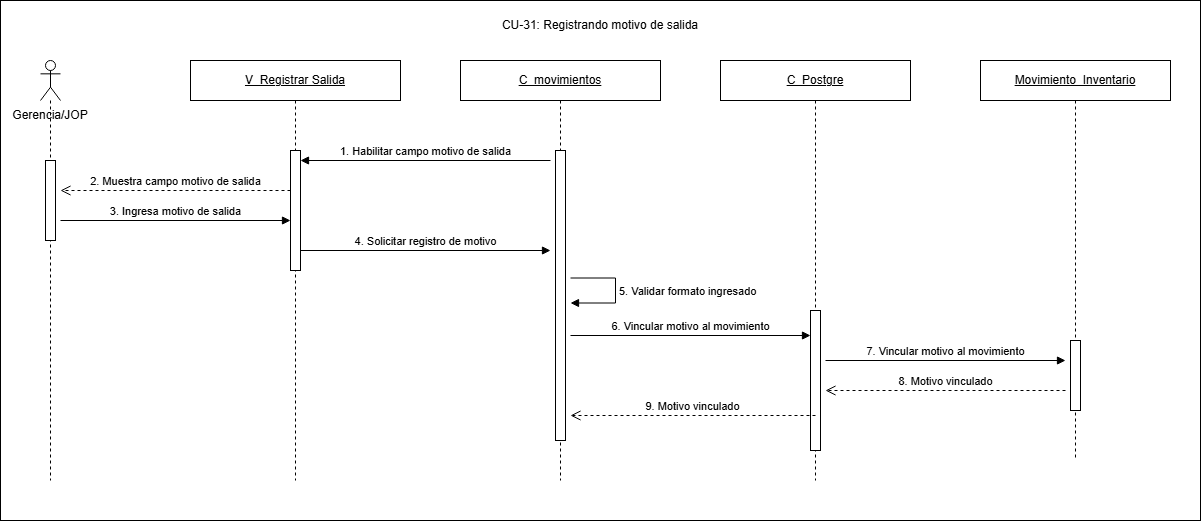

The diagram above was exported from draw.io. Its source (the exported page's mxGraphModel, read from the mxfile embedded in the PNG):
<mxGraphModel dx="1211" dy="558" grid="1" gridSize="10" guides="1" tooltips="1" connect="1" arrows="1" fold="1" page="1" pageScale="1" pageWidth="827" pageHeight="1169" math="0" shadow="0">
  <root>
    <mxCell id="0" />
    <mxCell id="1" parent="0" />
    <mxCell id="QLh9AO13OyLIlq4zZHbE-1" parent="1" style="rounded=0;whiteSpace=wrap;html=1;" value="" vertex="1">
      <mxGeometry height="520" width="1200" x="280" y="330" as="geometry" />
    </mxCell>
    <mxCell id="h7T2JVSxHPCts9_2k4iJ-1" parent="1" style="text;html=1;whiteSpace=wrap;strokeColor=none;fillColor=none;align=center;verticalAlign=middle;rounded=0;" value="CU-31: Registrando motivo de salida" vertex="1">
      <mxGeometry height="30" width="230" x="765" y="340" as="geometry" />
    </mxCell>
    <mxCell id="h7T2JVSxHPCts9_2k4iJ-2" parent="1" style="text;html=1;whiteSpace=wrap;strokeColor=none;fillColor=none;align=center;verticalAlign=middle;rounded=0;" value="Gerencia/JOP" vertex="1">
      <mxGeometry height="30" width="80" x="290" y="430" as="geometry" />
    </mxCell>
    <mxCell id="h7T2JVSxHPCts9_2k4iJ-3" parent="1" style="shape=umlLifeline;perimeter=lifelinePerimeter;whiteSpace=wrap;html=1;container=1;dropTarget=0;collapsible=0;recursiveResize=0;outlineConnect=0;portConstraint=eastwest;participant=umlActor;" value="" vertex="1">
      <mxGeometry height="420" width="20" x="320" y="390" as="geometry" />
    </mxCell>
    <mxCell id="h7T2JVSxHPCts9_2k4iJ-4" parent="h7T2JVSxHPCts9_2k4iJ-3" style="html=1;points=[[0,0,0,0,5],[0,1,0,0,-5],[1,0,0,0,5],[1,1,0,0,-5]];perimeter=orthogonalPerimeter;outlineConnect=0;targetShapes=umlLifeline;portConstraint=eastwest;" value="" vertex="1">
      <mxGeometry height="80" width="10" x="5" y="100" as="geometry" />
    </mxCell>
    <mxCell id="h7T2JVSxHPCts9_2k4iJ-5" parent="1" style="shape=umlLifeline;perimeter=lifelinePerimeter;whiteSpace=wrap;html=1;container=1;dropTarget=0;collapsible=0;recursiveResize=0;outlineConnect=0;portConstraint=eastwest;" value="&lt;u&gt;V_Registrar Salida&lt;/u&gt;" vertex="1">
      <mxGeometry height="420" width="210" x="470" y="390" as="geometry" />
    </mxCell>
    <mxCell id="h7T2JVSxHPCts9_2k4iJ-6" parent="h7T2JVSxHPCts9_2k4iJ-5" style="html=1;points=[[0,0,0,0,5],[0,1,0,0,-5],[1,0,0,0,5],[1,1,0,0,-5]];perimeter=orthogonalPerimeter;outlineConnect=0;targetShapes=umlLifeline;portConstraint=eastwest;" value="" vertex="1">
      <mxGeometry height="120" width="10" x="100" y="90" as="geometry" />
    </mxCell>
    <mxCell id="h7T2JVSxHPCts9_2k4iJ-7" parent="1" style="shape=umlLifeline;perimeter=lifelinePerimeter;whiteSpace=wrap;html=1;container=1;dropTarget=0;collapsible=0;recursiveResize=0;outlineConnect=0;portConstraint=eastwest;" value="&lt;u&gt;C_movimientos&lt;/u&gt;" vertex="1">
      <mxGeometry height="420" width="200" x="740" y="390" as="geometry" />
    </mxCell>
    <mxCell id="h7T2JVSxHPCts9_2k4iJ-8" parent="h7T2JVSxHPCts9_2k4iJ-7" style="html=1;points=[[0,0,0,0,5],[0,1,0,0,-5],[1,0,0,0,5],[1,1,0,0,-5]];perimeter=orthogonalPerimeter;outlineConnect=0;targetShapes=umlLifeline;portConstraint=eastwest;" value="" vertex="1">
      <mxGeometry height="290" width="10" x="95" y="90" as="geometry" />
    </mxCell>
    <mxCell id="h7T2JVSxHPCts9_2k4iJ-9" parent="1" style="shape=umlLifeline;perimeter=lifelinePerimeter;whiteSpace=wrap;html=1;container=1;dropTarget=0;collapsible=0;recursiveResize=0;outlineConnect=0;portConstraint=eastwest;" value="&lt;u&gt;C_Postgre&lt;/u&gt;" vertex="1">
      <mxGeometry height="420" width="190" x="1000" y="390" as="geometry" />
    </mxCell>
    <mxCell id="h7T2JVSxHPCts9_2k4iJ-10" parent="h7T2JVSxHPCts9_2k4iJ-9" style="html=1;points=[[0,0,0,0,5],[0,1,0,0,-5],[1,0,0,0,5],[1,1,0,0,-5]];perimeter=orthogonalPerimeter;outlineConnect=0;targetShapes=umlLifeline;portConstraint=eastwest;" value="" vertex="1">
      <mxGeometry height="140" width="10" x="90" y="250" as="geometry" />
    </mxCell>
    <mxCell id="h7T2JVSxHPCts9_2k4iJ-11" parent="1" style="shape=umlLifeline;perimeter=lifelinePerimeter;whiteSpace=wrap;html=1;container=1;dropTarget=0;collapsible=0;recursiveResize=0;outlineConnect=0;portConstraint=eastwest;" value="&lt;u&gt;Movimiento_Inventario&lt;/u&gt;" vertex="1">
      <mxGeometry height="400" width="190" x="1260" y="390" as="geometry" />
    </mxCell>
    <mxCell id="h7T2JVSxHPCts9_2k4iJ-12" parent="h7T2JVSxHPCts9_2k4iJ-11" style="html=1;points=[[0,0,0,0,5],[0,1,0,0,-5],[1,0,0,0,5],[1,1,0,0,-5]];perimeter=orthogonalPerimeter;outlineConnect=0;targetShapes=umlLifeline;portConstraint=eastwest;" value="" vertex="1">
      <mxGeometry height="70" width="10" x="90" y="280" as="geometry" />
    </mxCell>
    <mxCell id="h7T2JVSxHPCts9_2k4iJ-13" edge="1" parent="1" style="html=1;verticalAlign=bottom;endArrow=block;curved=0;rounded=0;" value="1. Habilitar campo motivo de salida">
      <mxGeometry relative="1" as="geometry">
        <mxPoint x="830" y="490" as="sourcePoint" />
        <mxPoint x="580" y="490" as="targetPoint" />
      </mxGeometry>
    </mxCell>
    <mxCell id="h7T2JVSxHPCts9_2k4iJ-14" edge="1" parent="1" style="html=1;verticalAlign=bottom;endArrow=open;dashed=1;endSize=8;curved=0;rounded=0;" value="2. Muestra campo motivo de salida">
      <mxGeometry relative="1" as="geometry">
        <mxPoint x="570" y="520" as="sourcePoint" />
        <mxPoint x="340" y="520" as="targetPoint" />
      </mxGeometry>
    </mxCell>
    <mxCell id="h7T2JVSxHPCts9_2k4iJ-15" edge="1" parent="1" style="html=1;verticalAlign=bottom;endArrow=block;curved=0;rounded=0;" value="3. Ingresa motivo de salida">
      <mxGeometry relative="1" as="geometry">
        <mxPoint x="340" y="550" as="sourcePoint" />
        <mxPoint x="570" y="550" as="targetPoint" />
      </mxGeometry>
    </mxCell>
    <mxCell id="h7T2JVSxHPCts9_2k4iJ-16" edge="1" parent="1" style="html=1;verticalAlign=bottom;endArrow=block;curved=0;rounded=0;" value="4. Solicitar registro de motivo">
      <mxGeometry relative="1" as="geometry">
        <mxPoint x="580" y="580" as="sourcePoint" />
        <mxPoint x="830" y="580" as="targetPoint" />
      </mxGeometry>
    </mxCell>
    <mxCell id="h7T2JVSxHPCts9_2k4iJ-17" edge="1" parent="1" style="html=1;align=left;spacingLeft=2;endArrow=block;rounded=0;edgeStyle=orthogonalEdgeStyle;curved=0;" value="5. Validar formato ingresado">
      <mxGeometry relative="1" as="geometry">
        <Array as="points">
          <mxPoint x="895" y="607.5" />
          <mxPoint x="895" y="632.5" />
        </Array>
        <mxPoint x="850" y="607.5" as="sourcePoint" />
        <mxPoint x="850" y="632.5" as="targetPoint" />
      </mxGeometry>
    </mxCell>
    <mxCell id="h7T2JVSxHPCts9_2k4iJ-18" edge="1" parent="1" style="html=1;verticalAlign=bottom;endArrow=block;curved=0;rounded=0;" value="6. Vincular motivo al movimiento">
      <mxGeometry relative="1" as="geometry">
        <mxPoint x="850" y="665" as="sourcePoint" />
        <mxPoint x="1090" y="665" as="targetPoint" />
      </mxGeometry>
    </mxCell>
    <mxCell id="h7T2JVSxHPCts9_2k4iJ-19" edge="1" parent="1" style="html=1;verticalAlign=bottom;endArrow=block;curved=0;rounded=0;" value="7. Vincular motivo al movimiento">
      <mxGeometry relative="1" as="geometry">
        <mxPoint x="1105" y="690" as="sourcePoint" />
        <mxPoint x="1345" y="690" as="targetPoint" />
      </mxGeometry>
    </mxCell>
    <mxCell id="h7T2JVSxHPCts9_2k4iJ-20" edge="1" parent="1" style="html=1;verticalAlign=bottom;endArrow=open;dashed=1;endSize=8;curved=0;rounded=0;" value="8. Motivo vinculado">
      <mxGeometry relative="1" as="geometry">
        <mxPoint x="1345" y="720" as="sourcePoint" />
        <mxPoint x="1105" y="720" as="targetPoint" />
      </mxGeometry>
    </mxCell>
    <mxCell id="h7T2JVSxHPCts9_2k4iJ-21" edge="1" parent="1" style="html=1;verticalAlign=bottom;endArrow=open;dashed=1;endSize=8;curved=0;rounded=0;" value="9. Motivo vinculado">
      <mxGeometry relative="1" as="geometry">
        <mxPoint x="1095" y="745" as="sourcePoint" />
        <mxPoint x="850" y="745" as="targetPoint" />
      </mxGeometry>
    </mxCell>
  </root>
</mxGraphModel>